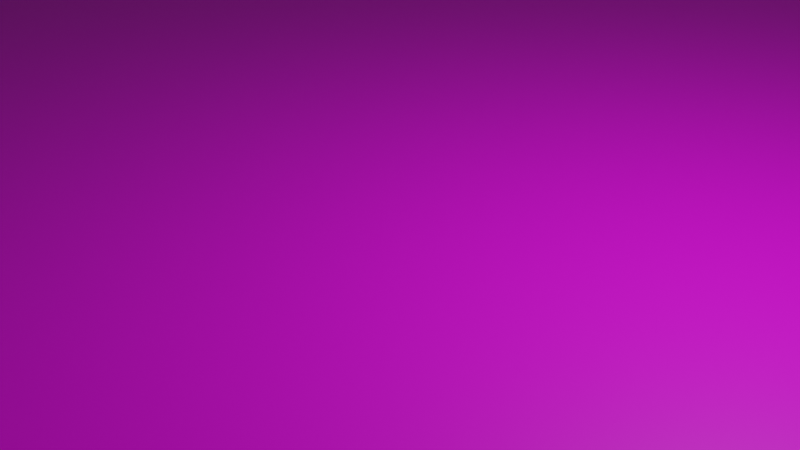 # Source: Ground.blend  (saved by Blender 3.5.10; exported with 4.5.12 LTS)
import bpy
from mathutils import Matrix  # noqa: F401  (used for matrix-valued properties, if any)

bpy.ops.wm.read_factory_settings(use_empty=True)
scene = bpy.context.scene
scene.name = 'Scene'

# ---- collections
col_collection = bpy.data.collections.new('Collection'); scene.collection.children.link(col_collection)

# ---- images (referenced by path relative to the original .blend; pixels are not part of the script)
import os
ASSET_DIR = os.environ.get("B2B_ASSET_DIR", "")  # directory of the original .blend (textures are referenced by path, not embedded)
HERE = os.path.dirname(os.path.abspath(__file__))  # packed textures are extracted next to this script under _unpacked/

def load_image(name, relpath, width, height, colorspace="sRGB"):
    """Load a texture the original file referenced (path relative to the .blend, or extracted next to this script)."""
    p = next((c for c in (os.path.join(HERE, relpath), os.path.join(ASSET_DIR, relpath)) if relpath and os.path.exists(c)), "")
    if p:
        img = bpy.data.images.load(p, check_existing=True)
        img.name = name
    else:  # same state as the original file: an image datablock whose file is absent (Cycles renders it pink)
        img = bpy.data.images.new(name, width, height)
        img.source = "FILE"
        img.filepath = "//" + (relpath or name)
    img.colorspace_settings.name = colorspace
    return img
img_ground062l_1k_color_jpg_001 = load_image('Ground062L_1K_Color.jpg.001', 'Ground062L_1K_Color.jpg', 1024, 1024, 'sRGB')

# ---- materials (node trees are filled in below, after node groups)
mat_material = bpy.data.materials.new('Material')
mat_material.alpha_threshold = 0.0
mat_material.use_transparent_shadow = False
mat_material.roughness = 0.5
mat_material.line_color = (0.0, 0.0, 0.0, 1.0)

# ---- material node trees
mat_material.use_nodes = True; mat_material.node_tree.nodes.clear()
_N = mat_material.node_tree.nodes; _L = mat_material.node_tree.links
n0 = _N.new('ShaderNodeOutputMaterial'); n0.name = 'Material Output'; n0.location = (300, 300)
n1 = _N.new('ShaderNodeBsdfPrincipled'); n1.name = 'Principled BSDF'; n1.location = (10, 300)
n1.distribution = 'GGX'
n1.subsurface_method = 'RANDOM_WALK_SKIN'
n1.inputs[3].default_value = 1.45
n1.inputs[27].default_value = (0.0, 0.0, 0.0, 1.0)
n1.inputs[28].default_value = 1.0
n2 = _N.new('ShaderNodeTexImage'); n2.name = '画像テクスチャ'; n2.location = (-280, 280)
n2.image = img_ground062l_1k_color_jpg_001
n3 = _N.new('ShaderNodeTexCoord'); n3.name = 'テクスチャ座標'; n3.location = (-755, 300)
n4 = _N.new('ShaderNodeMapping'); n4.name = 'マッピング'; n4.location = (-488, 378)
n4.inputs[3].default_value = (500.0, 500.0, 500.0)
_L.new(n1.outputs[0], n0.inputs[0])
_L.new(n2.outputs[0], n1.inputs[0])
_L.new(n4.outputs[0], n2.inputs[0])
_L.new(n3.outputs[2], n4.inputs[0])
n0.is_active_output = True

# ---- world
world_world = bpy.data.worlds.new('World'); scene.world = world_world
world_world.use_nodes = True; world_world.node_tree.nodes.clear()
_N = world_world.node_tree.nodes; _L = world_world.node_tree.links
n0 = _N.new('ShaderNodeOutputWorld'); n0.name = 'World Output'; n0.location = (300, 300)
n1 = _N.new('ShaderNodeBackground'); n1.name = 'Background'; n1.location = (10, 300)
n1.inputs[0].default_value = (0.05088, 0.05088, 0.05088, 1.0)
_L.new(n1.outputs[0], n0.inputs[0])
n0.is_active_output = True
world_world.color = (0.05088, 0.05088, 0.05088)
world_world.use_sun_shadow = False
world_world.sun_shadow_jitter_overblur = 0.0

# ---- cameras
cam_camera = bpy.data.cameras.new('Camera')
cam_camera.clip_end = 100.0
cam_camera.ortho_scale = 7.314

# ---- lights
light_light = bpy.data.lights.new('Light', 'POINT')
light_light.transmission_factor = 0.0
light_light.energy = 1000.0
light_light.shadow_soft_size = 0.1
light_light.shadow_maximum_resolution = 0.006
light_light.use_absolute_resolution = True

# ---- meshes
me_x = bpy.data.meshes.new('平面')
me_x.from_pydata([(-1.0, -1.0, 0.0), (1.0, -1.0, 0.0), (-1.0, 1.0, 0.0), (1.0, 1.0, 0.0)], [], [(0, 1, 3, 2)])
_uv = me_x.uv_layers.new(name='UVマップ')
_uv.uv.foreach_set('vector', [0.0, 0.0, 1.0, 0.0, 1.0, 1.0, 0.0, 1.0])
me_x.materials.append(mat_material)
me_x.update()

# ---- objects
ob_light = bpy.data.objects.new('Light', light_light)
ob_camera = bpy.data.objects.new('Camera', cam_camera)
ob_x = bpy.data.objects.new('平面', me_x)

# ---- transforms, parenting, visibility, modifiers, constraints
ob_light.location = (4.076, 1.005, 5.904)
ob_light.rotation_euler = (0.6503, 0.05522, 1.866)
ob_light.lock_rotations_4d = False
ob_light.empty_display_type = 'ARROWS'
ob_light.color = (0.0, 0.0, 0.0, 0.0)
ob_light.lineart.crease_threshold = 0.0
ob_camera.location = (7.359, -6.926, 4.958)
ob_camera.rotation_euler = (1.109, 0.0, 0.8149)
ob_camera.lock_rotations_4d = False
ob_camera.empty_display_type = 'ARROWS'
ob_camera.color = (0.0, 0.0, 0.0, 0.0)
ob_camera.display_type = 'WIRE'
ob_camera.lineart.crease_threshold = 0.0
ob_x.location = (0.0, 0.0, 0.0)
ob_x.scale = (500.0, 500.0, 500.0)

# ---- collection membership
col_collection.objects.link(ob_light)
col_collection.objects.link(ob_camera)
col_collection.objects.link(ob_x)

# ---- scene / render settings (as saved in the file)
scene.camera = ob_camera
scene.frame_start = 1; scene.frame_end = 250; scene.frame_set(1)
scene.render.engine = 'BLENDER_EEVEE_NEXT'
scene.cycles.sampling_pattern = 'TABULATED_SOBOL'
scene.view_settings.view_transform = 'Filmic'
bpy.context.view_layer.update()
